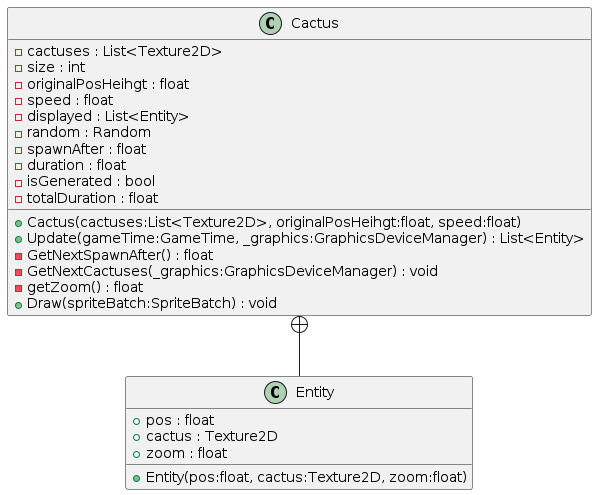

The diagram above was rendered by PlantUML. Its source (embedded in the PNG):
@startuml
class Cactus {
    - cactuses : List<Texture2D>
    - size : int
    - originalPosHeihgt : float
    - speed : float
    - displayed : List<Entity>
    - random : Random
    - spawnAfter : float
    - duration : float
    - isGenerated : bool
    - totalDuration : float
    + Cactus(cactuses:List<Texture2D>, originalPosHeihgt:float, speed:float)
    + Update(gameTime:GameTime, _graphics:GraphicsDeviceManager) : List<Entity>
    - GetNextSpawnAfter() : float
    - GetNextCactuses(_graphics:GraphicsDeviceManager) : void
    - getZoom() : float
    + Draw(spriteBatch:SpriteBatch) : void
}
class Entity {
    + pos : float
    + cactus : Texture2D
    + zoom : float
    + Entity(pos:float, cactus:Texture2D, zoom:float)
}
Cactus +-- Entity
@enduml